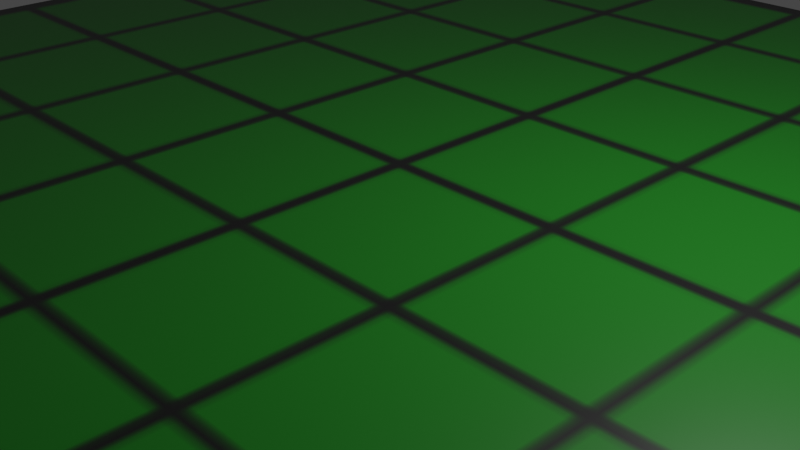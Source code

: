 # Source: checkerboard.blend  (saved by Blender 3.0.42; exported with 4.5.12 LTS)
import bpy
from mathutils import Matrix  # noqa: F401  (used for matrix-valued properties, if any)

bpy.ops.wm.read_factory_settings(use_empty=True)
scene = bpy.context.scene
scene.name = 'Scene'

# ---- collections
col_collection = bpy.data.collections.new('Collection'); scene.collection.children.link(col_collection)

# ---- images (referenced by path relative to the original .blend; pixels are not part of the script)
import os
ASSET_DIR = os.environ.get("B2B_ASSET_DIR", "")  # directory of the original .blend (textures are referenced by path, not embedded)
HERE = os.path.dirname(os.path.abspath(__file__))  # packed textures are extracted next to this script under _unpacked/

def load_image(name, relpath, width, height, colorspace="sRGB"):
    """Load a texture the original file referenced (path relative to the .blend, or extracted next to this script)."""
    p = next((c for c in (os.path.join(HERE, relpath), os.path.join(ASSET_DIR, relpath)) if relpath and os.path.exists(c)), "")
    if p:
        img = bpy.data.images.load(p, check_existing=True)
        img.name = name
    else:  # same state as the original file: an image datablock whose file is absent (Cycles renders it pink)
        img = bpy.data.images.new(name, width, height)
        img.source = "FILE"
        img.filepath = "//" + (relpath or name)
    img.colorspace_settings.name = colorspace
    return img
img_board_texture_png = load_image('board_texture.png', '_unpacked/board_texture.e2b35a53.png', 1024, 1024, 'sRGB')

# ---- materials (node trees are filled in below, after node groups)
mat_material = bpy.data.materials.new('Material')
mat_material.alpha_threshold = 0.0
mat_material.use_transparent_shadow = False
mat_material.line_color = (0.0, 0.0, 0.0, 1.0)

# ---- material node trees
mat_material.use_nodes = True; mat_material.node_tree.nodes.clear()
_N = mat_material.node_tree.nodes; _L = mat_material.node_tree.links
n0 = _N.new('ShaderNodeOutputMaterial'); n0.name = 'Material Output'; n0.location = (300, 300)
n1 = _N.new('ShaderNodeBsdfPrincipled'); n1.name = 'Principled BSDF'; n1.location = (10, 300)
n1.distribution = 'GGX'
n1.subsurface_method = 'RANDOM_WALK_SKIN'
n1.inputs[2].default_value = 0.4
n1.inputs[3].default_value = 1.45
n1.inputs[27].default_value = (0.0, 0.0, 0.0, 1.0)
n1.inputs[28].default_value = 1.0
n2 = _N.new('ShaderNodeTexImage'); n2.name = 'Image Texture'; n2.location = (-280, 275)
n2.image = img_board_texture_png
_L.new(n1.outputs[0], n0.inputs[0])
_L.new(n2.outputs[0], n1.inputs[0])
n0.is_active_output = True

# ---- world
world_world = bpy.data.worlds.new('World'); scene.world = world_world
world_world.use_nodes = True; world_world.node_tree.nodes.clear()
_N = world_world.node_tree.nodes; _L = world_world.node_tree.links
n0 = _N.new('ShaderNodeOutputWorld'); n0.name = 'World Output'; n0.location = (300, 300)
n1 = _N.new('ShaderNodeBackground'); n1.name = 'Background'; n1.location = (10, 300)
n1.inputs[0].default_value = (0.05088, 0.05088, 0.05088, 1.0)
_L.new(n1.outputs[0], n0.inputs[0])
n0.is_active_output = True
world_world.color = (0.05088, 0.05088, 0.05088)
world_world.use_sun_shadow = False
world_world.sun_shadow_jitter_overblur = 0.0

# ---- cameras
cam_camera = bpy.data.cameras.new('Camera')
cam_camera.clip_end = 100.0
cam_camera.ortho_scale = 7.314

# ---- lights
light_light = bpy.data.lights.new('Light', 'POINT')
light_light.transmission_factor = 0.0
light_light.energy = 1000.0
light_light.shadow_soft_size = 0.1
light_light.shadow_maximum_resolution = 0.006
light_light.use_absolute_resolution = True

# ---- meshes
me_cube = bpy.data.meshes.new('Cube')
me_cube.from_pydata([(1.0, 1.0, 0.6038), (1.0, 1.0, -0.6038), (1.0, -1.0, 0.6038), (1.0, -1.0, -0.6038), (-1.0, 1.0, 0.6038), (-1.0, 1.0, -0.6038), (-1.0, -1.0, 0.6038), (-1.0, -1.0, -0.6038)], [], [(0, 4, 6, 2), (3, 2, 6, 7), (7, 6, 4, 5), (5, 1, 3, 7), (1, 0, 2, 3), (5, 4, 0, 1)])
_uv = me_cube.uv_layers.new(name='UVMap')
_uv.uv.foreach_set('vector', [0.625, 0.5, 0.875, 0.5, 0.875, 0.75, 0.625, 0.75, 0.375, 0.75, 0.625, 0.75, 0.625, 1.0, 0.375, 1.0, 0.375, 0.0, 0.625, 0.0, 0.625, 0.25, 0.375, 0.25, 0.125, 0.5, 0.375, 0.5, 0.375, 0.75, 0.125, 0.75, 0.375, 0.5, 0.625, 0.5, 0.625, 0.75, 0.375, 0.75, 0.375, 0.25, 0.625, 0.25, 0.625, 0.5, 0.375, 0.5])
me_cube.materials.append(mat_material)
me_cube.use_remesh_preserve_volume = False
me_cube.use_remesh_preserve_attributes = False
me_cube.use_mirror_vertex_groups = False
me_cube.update()

# ---- objects
ob_cube = bpy.data.objects.new('Cube', me_cube)
ob_light = bpy.data.objects.new('Light', light_light)
ob_camera = bpy.data.objects.new('Camera', cam_camera)

# ---- transforms, parenting, visibility, modifiers, constraints
ob_cube.location = (0.0, 0.0, 0.0)
ob_cube.scale = (8.0, 8.0, 1.0)
ob_cube.lock_rotations_4d = False
ob_cube.empty_display_type = 'ARROWS'
ob_cube.lineart.crease_threshold = 0.0
ob_light.location = (4.076, 1.005, 5.904)
ob_light.rotation_euler = (0.6503, 0.05522, 1.866)
ob_light.lock_rotations_4d = False
ob_light.empty_display_type = 'ARROWS'
ob_light.color = (0.0, 0.0, 0.0, 0.0)
ob_light.lineart.crease_threshold = 0.0
ob_camera.location = (7.359, -6.926, 4.958)
ob_camera.rotation_euler = (1.109, 0.0, 0.8149)
ob_camera.lock_rotations_4d = False
ob_camera.empty_display_type = 'ARROWS'
ob_camera.color = (0.0, 0.0, 0.0, 0.0)
ob_camera.display_type = 'WIRE'
ob_camera.lineart.crease_threshold = 0.0

# ---- collection membership
col_collection.objects.link(ob_cube)
col_collection.objects.link(ob_light)
col_collection.objects.link(ob_camera)

# ---- scene / render settings (as saved in the file)
scene.camera = ob_camera
scene.frame_start = 1; scene.frame_end = 250; scene.frame_set(1)
scene.render.engine = 'BLENDER_EEVEE_NEXT'
scene.cycles.sampling_pattern = 'TABULATED_SOBOL'
scene.cycles.use_light_tree = False
scene.view_settings.view_transform = 'Filmic'
bpy.context.view_layer.update()
